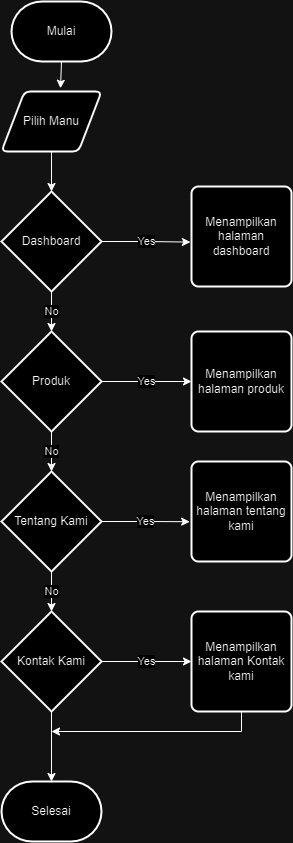

The diagram above was exported from draw.io. Its source (the exported page's mxGraphModel, read from the mxfile embedded in the PNG):
<mxGraphModel dx="694" dy="304" grid="1" gridSize="10" guides="1" tooltips="1" connect="1" arrows="1" fold="1" page="1" pageScale="1" pageWidth="850" pageHeight="1100" math="0" shadow="0">
  <root>
    <mxCell id="0" />
    <mxCell id="1" parent="0" />
    <mxCell id="w4ZdWlYs6HM0n_hnvKF2-2" value="Mulai" style="strokeWidth=2;html=1;shape=mxgraph.flowchart.terminator;whiteSpace=wrap;" vertex="1" parent="1">
      <mxGeometry x="100" y="40" width="100" height="60" as="geometry" />
    </mxCell>
    <mxCell id="w4ZdWlYs6HM0n_hnvKF2-3" value="Pilih Manu" style="shape=parallelogram;html=1;strokeWidth=2;perimeter=parallelogramPerimeter;whiteSpace=wrap;rounded=1;arcSize=12;size=0.23;" vertex="1" parent="1">
      <mxGeometry x="90" y="130" width="100" height="60" as="geometry" />
    </mxCell>
    <mxCell id="w4ZdWlYs6HM0n_hnvKF2-4" value="" style="strokeWidth=2;html=1;shape=mxgraph.flowchart.decision;whiteSpace=wrap;" vertex="1" parent="1">
      <mxGeometry x="90" y="230" width="100" height="100" as="geometry" />
    </mxCell>
    <mxCell id="w4ZdWlYs6HM0n_hnvKF2-5" value="Dashboard" style="text;strokeColor=none;align=center;fillColor=none;html=1;verticalAlign=middle;whiteSpace=wrap;rounded=0;" vertex="1" parent="1">
      <mxGeometry x="110" y="265" width="60" height="30" as="geometry" />
    </mxCell>
    <mxCell id="w4ZdWlYs6HM0n_hnvKF2-22" value="Yes" style="edgeStyle=orthogonalEdgeStyle;rounded=0;orthogonalLoop=1;jettySize=auto;html=1;exitX=1;exitY=0.5;exitDx=0;exitDy=0;exitPerimeter=0;entryX=0;entryY=0.5;entryDx=0;entryDy=0;" edge="1" parent="1" source="w4ZdWlYs6HM0n_hnvKF2-6" target="w4ZdWlYs6HM0n_hnvKF2-18">
      <mxGeometry relative="1" as="geometry" />
    </mxCell>
    <mxCell id="w4ZdWlYs6HM0n_hnvKF2-6" value="Produk" style="strokeWidth=2;html=1;shape=mxgraph.flowchart.decision;whiteSpace=wrap;" vertex="1" parent="1">
      <mxGeometry x="90" y="370" width="100" height="100" as="geometry" />
    </mxCell>
    <mxCell id="w4ZdWlYs6HM0n_hnvKF2-7" value="Tentang Kami" style="strokeWidth=2;html=1;shape=mxgraph.flowchart.decision;whiteSpace=wrap;" vertex="1" parent="1">
      <mxGeometry x="90" y="510" width="100" height="100" as="geometry" />
    </mxCell>
    <mxCell id="w4ZdWlYs6HM0n_hnvKF2-24" value="Yes" style="edgeStyle=orthogonalEdgeStyle;rounded=0;orthogonalLoop=1;jettySize=auto;html=1;entryX=0;entryY=0.5;entryDx=0;entryDy=0;" edge="1" parent="1" source="w4ZdWlYs6HM0n_hnvKF2-8" target="w4ZdWlYs6HM0n_hnvKF2-20">
      <mxGeometry relative="1" as="geometry" />
    </mxCell>
    <mxCell id="w4ZdWlYs6HM0n_hnvKF2-8" value="Kontak Kami" style="strokeWidth=2;html=1;shape=mxgraph.flowchart.decision;whiteSpace=wrap;" vertex="1" parent="1">
      <mxGeometry x="90" y="650" width="100" height="100" as="geometry" />
    </mxCell>
    <mxCell id="w4ZdWlYs6HM0n_hnvKF2-9" style="edgeStyle=orthogonalEdgeStyle;rounded=0;orthogonalLoop=1;jettySize=auto;html=1;exitX=0.5;exitY=1;exitDx=0;exitDy=0;exitPerimeter=0;entryX=0.59;entryY=-0.054;entryDx=0;entryDy=0;entryPerimeter=0;" edge="1" parent="1" source="w4ZdWlYs6HM0n_hnvKF2-2" target="w4ZdWlYs6HM0n_hnvKF2-3">
      <mxGeometry relative="1" as="geometry" />
    </mxCell>
    <mxCell id="w4ZdWlYs6HM0n_hnvKF2-10" style="edgeStyle=orthogonalEdgeStyle;rounded=0;orthogonalLoop=1;jettySize=auto;html=1;exitX=0.5;exitY=1;exitDx=0;exitDy=0;entryX=0.5;entryY=0;entryDx=0;entryDy=0;entryPerimeter=0;" edge="1" parent="1" source="w4ZdWlYs6HM0n_hnvKF2-3" target="w4ZdWlYs6HM0n_hnvKF2-4">
      <mxGeometry relative="1" as="geometry" />
    </mxCell>
    <mxCell id="w4ZdWlYs6HM0n_hnvKF2-11" value="No" style="edgeStyle=orthogonalEdgeStyle;rounded=0;orthogonalLoop=1;jettySize=auto;html=1;exitX=0.5;exitY=1;exitDx=0;exitDy=0;exitPerimeter=0;entryX=0.5;entryY=0;entryDx=0;entryDy=0;entryPerimeter=0;" edge="1" parent="1" source="w4ZdWlYs6HM0n_hnvKF2-4" target="w4ZdWlYs6HM0n_hnvKF2-6">
      <mxGeometry relative="1" as="geometry" />
    </mxCell>
    <mxCell id="w4ZdWlYs6HM0n_hnvKF2-12" value="No" style="edgeStyle=orthogonalEdgeStyle;rounded=0;orthogonalLoop=1;jettySize=auto;html=1;exitX=0.5;exitY=1;exitDx=0;exitDy=0;exitPerimeter=0;entryX=0.5;entryY=0;entryDx=0;entryDy=0;entryPerimeter=0;" edge="1" parent="1" source="w4ZdWlYs6HM0n_hnvKF2-6" target="w4ZdWlYs6HM0n_hnvKF2-7">
      <mxGeometry relative="1" as="geometry" />
    </mxCell>
    <mxCell id="w4ZdWlYs6HM0n_hnvKF2-13" value="Selesai" style="strokeWidth=2;html=1;shape=mxgraph.flowchart.terminator;whiteSpace=wrap;" vertex="1" parent="1">
      <mxGeometry x="90" y="820" width="100" height="60" as="geometry" />
    </mxCell>
    <mxCell id="w4ZdWlYs6HM0n_hnvKF2-14" value="" style="edgeStyle=orthogonalEdgeStyle;rounded=0;orthogonalLoop=1;jettySize=auto;html=1;exitX=0.5;exitY=1;exitDx=0;exitDy=0;exitPerimeter=0;entryX=0.5;entryY=0;entryDx=0;entryDy=0;entryPerimeter=0;" edge="1" parent="1" source="w4ZdWlYs6HM0n_hnvKF2-8" target="w4ZdWlYs6HM0n_hnvKF2-13">
      <mxGeometry x="-0.0037" relative="1" as="geometry">
        <mxPoint as="offset" />
      </mxGeometry>
    </mxCell>
    <mxCell id="w4ZdWlYs6HM0n_hnvKF2-16" value="No" style="edgeStyle=orthogonalEdgeStyle;rounded=0;orthogonalLoop=1;jettySize=auto;html=1;exitX=0.5;exitY=1;exitDx=0;exitDy=0;exitPerimeter=0;entryX=0.5;entryY=0;entryDx=0;entryDy=0;entryPerimeter=0;" edge="1" parent="1" source="w4ZdWlYs6HM0n_hnvKF2-7" target="w4ZdWlYs6HM0n_hnvKF2-8">
      <mxGeometry relative="1" as="geometry" />
    </mxCell>
    <mxCell id="w4ZdWlYs6HM0n_hnvKF2-17" value="Menampilkan halaman dashboard" style="rounded=1;whiteSpace=wrap;html=1;absoluteArcSize=1;arcSize=14;strokeWidth=2;" vertex="1" parent="1">
      <mxGeometry x="280" y="225" width="100" height="100" as="geometry" />
    </mxCell>
    <mxCell id="w4ZdWlYs6HM0n_hnvKF2-18" value="Menampilkan halaman produk" style="rounded=1;whiteSpace=wrap;html=1;absoluteArcSize=1;arcSize=14;strokeWidth=2;" vertex="1" parent="1">
      <mxGeometry x="280" y="370" width="100" height="100" as="geometry" />
    </mxCell>
    <mxCell id="w4ZdWlYs6HM0n_hnvKF2-19" value="Menampilkan halaman tentang kami" style="rounded=1;whiteSpace=wrap;html=1;absoluteArcSize=1;arcSize=14;strokeWidth=2;" vertex="1" parent="1">
      <mxGeometry x="280" y="500" width="100" height="100" as="geometry" />
    </mxCell>
    <mxCell id="w4ZdWlYs6HM0n_hnvKF2-25" style="edgeStyle=orthogonalEdgeStyle;rounded=0;orthogonalLoop=1;jettySize=auto;html=1;exitX=0.5;exitY=1;exitDx=0;exitDy=0;" edge="1" parent="1" source="w4ZdWlYs6HM0n_hnvKF2-20">
      <mxGeometry relative="1" as="geometry">
        <mxPoint x="140" y="770" as="targetPoint" />
        <Array as="points">
          <mxPoint x="330" y="770" />
        </Array>
      </mxGeometry>
    </mxCell>
    <mxCell id="w4ZdWlYs6HM0n_hnvKF2-20" value="Menampilkan halaman Kontak kami" style="rounded=1;whiteSpace=wrap;html=1;absoluteArcSize=1;arcSize=14;strokeWidth=2;" vertex="1" parent="1">
      <mxGeometry x="280" y="650" width="100" height="100" as="geometry" />
    </mxCell>
    <mxCell id="w4ZdWlYs6HM0n_hnvKF2-21" value="Yes" style="edgeStyle=orthogonalEdgeStyle;rounded=0;orthogonalLoop=1;jettySize=auto;html=1;exitX=1;exitY=0.5;exitDx=0;exitDy=0;exitPerimeter=0;entryX=-0.011;entryY=0.556;entryDx=0;entryDy=0;entryPerimeter=0;" edge="1" parent="1" source="w4ZdWlYs6HM0n_hnvKF2-4" target="w4ZdWlYs6HM0n_hnvKF2-17">
      <mxGeometry relative="1" as="geometry" />
    </mxCell>
    <mxCell id="w4ZdWlYs6HM0n_hnvKF2-23" value="Yes" style="edgeStyle=orthogonalEdgeStyle;rounded=0;orthogonalLoop=1;jettySize=auto;html=1;exitX=1;exitY=0.5;exitDx=0;exitDy=0;exitPerimeter=0;entryX=-0.018;entryY=0.602;entryDx=0;entryDy=0;entryPerimeter=0;" edge="1" parent="1" source="w4ZdWlYs6HM0n_hnvKF2-7" target="w4ZdWlYs6HM0n_hnvKF2-19">
      <mxGeometry relative="1" as="geometry" />
    </mxCell>
  </root>
</mxGraphModel>